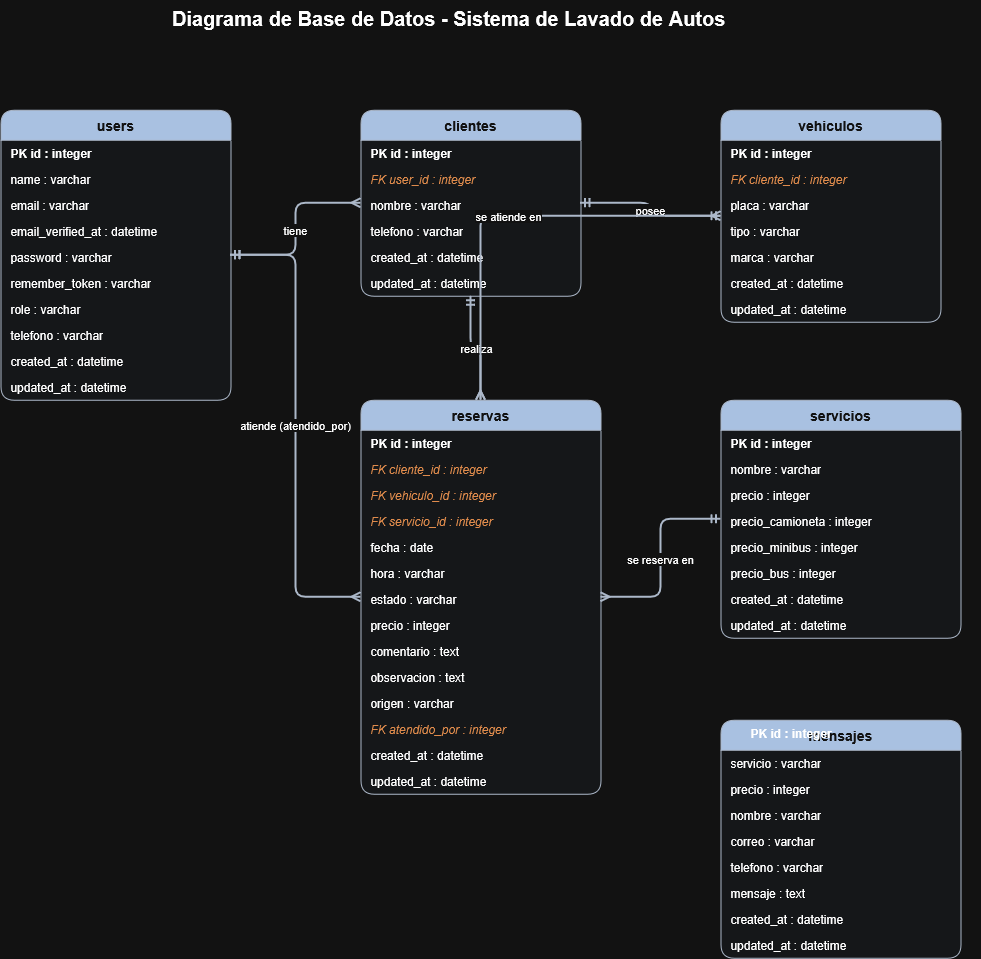

The diagram above was exported from draw.io. Its source (the exported page's mxGraphModel, read from the mxfile embedded in the PNG):
<mxGraphModel dx="2560" dy="2129" grid="1" gridSize="10" guides="1" tooltips="1" connect="1" arrows="1" fold="1" page="1" pageScale="1" pageWidth="827" pageHeight="1169" math="0" shadow="0">
  <root>
    <mxCell id="0" />
    <mxCell id="1" parent="0" />
    <mxCell id="DC4NkI-So39DiAHnrioh-1" parent="1" style="swimlane;fontStyle=1;childLayout=stackLayout;horizontal=1;startSize=30;horizontalStack=0;resizeParent=1;resizeParentMax=0;resizeLast=0;collapsible=0;marginBottom=0;fillColor=#1E3A5F;fontColor=#FFFFFF;strokeColor=#334155;swimlaneFillColor=#F8FAFC;fontSize=14;rounded=1;" value="users" vertex="1">
      <mxGeometry height="290" width="230" x="40" y="40" as="geometry" />
    </mxCell>
    <mxCell id="DC4NkI-So39DiAHnrioh-2" parent="DC4NkI-So39DiAHnrioh-1" style="text;strokeColor=none;fillColor=none;align=left;verticalAlign=middle;spacingLeft=8;spacingRight=4;overflow=hidden;rotatable=0;whiteSpace=nowrap;fontSize=12;fontStyle=1;" value="PK  id : integer" vertex="1">
      <mxGeometry height="26" width="230" y="30" as="geometry" />
    </mxCell>
    <mxCell id="DC4NkI-So39DiAHnrioh-3" parent="DC4NkI-So39DiAHnrioh-1" style="text;strokeColor=none;fillColor=none;align=left;verticalAlign=middle;spacingLeft=8;spacingRight=4;overflow=hidden;rotatable=0;whiteSpace=nowrap;fontSize=12;" value="      name : varchar" vertex="1">
      <mxGeometry height="26" width="230" y="56" as="geometry" />
    </mxCell>
    <mxCell id="DC4NkI-So39DiAHnrioh-4" parent="DC4NkI-So39DiAHnrioh-1" style="text;strokeColor=none;fillColor=none;align=left;verticalAlign=middle;spacingLeft=8;spacingRight=4;overflow=hidden;rotatable=0;whiteSpace=nowrap;fontSize=12;" value="      email : varchar" vertex="1">
      <mxGeometry height="26" width="230" y="82" as="geometry" />
    </mxCell>
    <mxCell id="DC4NkI-So39DiAHnrioh-5" parent="DC4NkI-So39DiAHnrioh-1" style="text;strokeColor=none;fillColor=none;align=left;verticalAlign=middle;spacingLeft=8;spacingRight=4;overflow=hidden;rotatable=0;whiteSpace=nowrap;fontSize=12;" value="      email_verified_at : datetime" vertex="1">
      <mxGeometry height="26" width="230" y="108" as="geometry" />
    </mxCell>
    <mxCell id="DC4NkI-So39DiAHnrioh-6" parent="DC4NkI-So39DiAHnrioh-1" style="text;strokeColor=none;fillColor=none;align=left;verticalAlign=middle;spacingLeft=8;spacingRight=4;overflow=hidden;rotatable=0;whiteSpace=nowrap;fontSize=12;" value="      password : varchar" vertex="1">
      <mxGeometry height="26" width="230" y="134" as="geometry" />
    </mxCell>
    <mxCell id="DC4NkI-So39DiAHnrioh-7" parent="DC4NkI-So39DiAHnrioh-1" style="text;strokeColor=none;fillColor=none;align=left;verticalAlign=middle;spacingLeft=8;spacingRight=4;overflow=hidden;rotatable=0;whiteSpace=nowrap;fontSize=12;" value="      remember_token : varchar" vertex="1">
      <mxGeometry height="26" width="230" y="160" as="geometry" />
    </mxCell>
    <mxCell id="DC4NkI-So39DiAHnrioh-8" parent="DC4NkI-So39DiAHnrioh-1" style="text;strokeColor=none;fillColor=none;align=left;verticalAlign=middle;spacingLeft=8;spacingRight=4;overflow=hidden;rotatable=0;whiteSpace=nowrap;fontSize=12;" value="      role : varchar" vertex="1">
      <mxGeometry height="26" width="230" y="186" as="geometry" />
    </mxCell>
    <mxCell id="DC4NkI-So39DiAHnrioh-9" parent="DC4NkI-So39DiAHnrioh-1" style="text;strokeColor=none;fillColor=none;align=left;verticalAlign=middle;spacingLeft=8;spacingRight=4;overflow=hidden;rotatable=0;whiteSpace=nowrap;fontSize=12;" value="      telefono : varchar" vertex="1">
      <mxGeometry height="26" width="230" y="212" as="geometry" />
    </mxCell>
    <mxCell id="DC4NkI-So39DiAHnrioh-10" parent="DC4NkI-So39DiAHnrioh-1" style="text;strokeColor=none;fillColor=none;align=left;verticalAlign=middle;spacingLeft=8;spacingRight=4;overflow=hidden;rotatable=0;whiteSpace=nowrap;fontSize=12;" value="      created_at : datetime" vertex="1">
      <mxGeometry height="26" width="230" y="238" as="geometry" />
    </mxCell>
    <mxCell id="DC4NkI-So39DiAHnrioh-11" parent="DC4NkI-So39DiAHnrioh-1" style="text;strokeColor=none;fillColor=none;align=left;verticalAlign=middle;spacingLeft=8;spacingRight=4;overflow=hidden;rotatable=0;whiteSpace=nowrap;fontSize=12;" value="      updated_at : datetime" vertex="1">
      <mxGeometry height="26" width="230" y="264" as="geometry" />
    </mxCell>
    <mxCell id="DC4NkI-So39DiAHnrioh-12" parent="1" style="swimlane;fontStyle=1;childLayout=stackLayout;horizontal=1;startSize=30;horizontalStack=0;resizeParent=1;resizeParentMax=0;resizeLast=0;collapsible=0;marginBottom=0;fillColor=#1E3A5F;fontColor=#FFFFFF;strokeColor=#334155;swimlaneFillColor=#F8FAFC;fontSize=14;rounded=1;" value="clientes" vertex="1">
      <mxGeometry height="186" width="220" x="400" y="40" as="geometry" />
    </mxCell>
    <mxCell id="DC4NkI-So39DiAHnrioh-13" parent="DC4NkI-So39DiAHnrioh-12" style="text;strokeColor=none;fillColor=none;align=left;verticalAlign=middle;spacingLeft=8;spacingRight=4;overflow=hidden;rotatable=0;whiteSpace=nowrap;fontSize=12;fontStyle=1;" value="PK  id : integer" vertex="1">
      <mxGeometry height="26" width="220" y="30" as="geometry" />
    </mxCell>
    <mxCell id="DC4NkI-So39DiAHnrioh-14" parent="DC4NkI-So39DiAHnrioh-12" style="text;strokeColor=none;fillColor=none;align=left;verticalAlign=middle;spacingLeft=8;spacingRight=4;overflow=hidden;rotatable=0;whiteSpace=nowrap;fontSize=12;fontStyle=2;fontColor=#B45309;" value="FK  user_id : integer" vertex="1">
      <mxGeometry height="26" width="220" y="56" as="geometry" />
    </mxCell>
    <mxCell id="DC4NkI-So39DiAHnrioh-15" parent="DC4NkI-So39DiAHnrioh-12" style="text;strokeColor=none;fillColor=none;align=left;verticalAlign=middle;spacingLeft=8;spacingRight=4;overflow=hidden;rotatable=0;whiteSpace=nowrap;fontSize=12;" value="      nombre : varchar" vertex="1">
      <mxGeometry height="26" width="220" y="82" as="geometry" />
    </mxCell>
    <mxCell id="DC4NkI-So39DiAHnrioh-16" parent="DC4NkI-So39DiAHnrioh-12" style="text;strokeColor=none;fillColor=none;align=left;verticalAlign=middle;spacingLeft=8;spacingRight=4;overflow=hidden;rotatable=0;whiteSpace=nowrap;fontSize=12;" value="      telefono : varchar" vertex="1">
      <mxGeometry height="26" width="220" y="108" as="geometry" />
    </mxCell>
    <mxCell id="DC4NkI-So39DiAHnrioh-17" parent="DC4NkI-So39DiAHnrioh-12" style="text;strokeColor=none;fillColor=none;align=left;verticalAlign=middle;spacingLeft=8;spacingRight=4;overflow=hidden;rotatable=0;whiteSpace=nowrap;fontSize=12;" value="      created_at : datetime" vertex="1">
      <mxGeometry height="26" width="220" y="134" as="geometry" />
    </mxCell>
    <mxCell id="DC4NkI-So39DiAHnrioh-18" parent="DC4NkI-So39DiAHnrioh-12" style="text;strokeColor=none;fillColor=none;align=left;verticalAlign=middle;spacingLeft=8;spacingRight=4;overflow=hidden;rotatable=0;whiteSpace=nowrap;fontSize=12;" value="      updated_at : datetime" vertex="1">
      <mxGeometry height="26" width="220" y="160" as="geometry" />
    </mxCell>
    <mxCell id="DC4NkI-So39DiAHnrioh-19" parent="1" style="swimlane;fontStyle=1;childLayout=stackLayout;horizontal=1;startSize=30;horizontalStack=0;resizeParent=1;resizeParentMax=0;resizeLast=0;collapsible=0;marginBottom=0;fillColor=#1E3A5F;fontColor=#FFFFFF;strokeColor=#334155;swimlaneFillColor=#F8FAFC;fontSize=14;rounded=1;" value="vehiculos" vertex="1">
      <mxGeometry height="212" width="220" x="760" y="40" as="geometry" />
    </mxCell>
    <mxCell id="DC4NkI-So39DiAHnrioh-20" parent="DC4NkI-So39DiAHnrioh-19" style="text;strokeColor=none;fillColor=none;align=left;verticalAlign=middle;spacingLeft=8;spacingRight=4;overflow=hidden;rotatable=0;whiteSpace=nowrap;fontSize=12;fontStyle=1;" value="PK  id : integer" vertex="1">
      <mxGeometry height="26" width="220" y="30" as="geometry" />
    </mxCell>
    <mxCell id="DC4NkI-So39DiAHnrioh-21" parent="DC4NkI-So39DiAHnrioh-19" style="text;strokeColor=none;fillColor=none;align=left;verticalAlign=middle;spacingLeft=8;spacingRight=4;overflow=hidden;rotatable=0;whiteSpace=nowrap;fontSize=12;fontStyle=2;fontColor=#B45309;" value="FK  cliente_id : integer" vertex="1">
      <mxGeometry height="26" width="220" y="56" as="geometry" />
    </mxCell>
    <mxCell id="DC4NkI-So39DiAHnrioh-22" parent="DC4NkI-So39DiAHnrioh-19" style="text;strokeColor=none;fillColor=none;align=left;verticalAlign=middle;spacingLeft=8;spacingRight=4;overflow=hidden;rotatable=0;whiteSpace=nowrap;fontSize=12;" value="      placa : varchar" vertex="1">
      <mxGeometry height="26" width="220" y="82" as="geometry" />
    </mxCell>
    <mxCell id="DC4NkI-So39DiAHnrioh-23" parent="DC4NkI-So39DiAHnrioh-19" style="text;strokeColor=none;fillColor=none;align=left;verticalAlign=middle;spacingLeft=8;spacingRight=4;overflow=hidden;rotatable=0;whiteSpace=nowrap;fontSize=12;" value="      tipo : varchar" vertex="1">
      <mxGeometry height="26" width="220" y="108" as="geometry" />
    </mxCell>
    <mxCell id="DC4NkI-So39DiAHnrioh-24" parent="DC4NkI-So39DiAHnrioh-19" style="text;strokeColor=none;fillColor=none;align=left;verticalAlign=middle;spacingLeft=8;spacingRight=4;overflow=hidden;rotatable=0;whiteSpace=nowrap;fontSize=12;" value="      marca : varchar" vertex="1">
      <mxGeometry height="26" width="220" y="134" as="geometry" />
    </mxCell>
    <mxCell id="DC4NkI-So39DiAHnrioh-25" parent="DC4NkI-So39DiAHnrioh-19" style="text;strokeColor=none;fillColor=none;align=left;verticalAlign=middle;spacingLeft=8;spacingRight=4;overflow=hidden;rotatable=0;whiteSpace=nowrap;fontSize=12;" value="      created_at : datetime" vertex="1">
      <mxGeometry height="26" width="220" y="160" as="geometry" />
    </mxCell>
    <mxCell id="DC4NkI-So39DiAHnrioh-26" parent="DC4NkI-So39DiAHnrioh-19" style="text;strokeColor=none;fillColor=none;align=left;verticalAlign=middle;spacingLeft=8;spacingRight=4;overflow=hidden;rotatable=0;whiteSpace=nowrap;fontSize=12;" value="      updated_at : datetime" vertex="1">
      <mxGeometry height="26" width="220" y="186" as="geometry" />
    </mxCell>
    <mxCell id="DC4NkI-So39DiAHnrioh-27" parent="1" style="swimlane;fontStyle=1;childLayout=stackLayout;horizontal=1;startSize=30;horizontalStack=0;resizeParent=1;resizeParentMax=0;resizeLast=0;collapsible=0;marginBottom=0;fillColor=#1E3A5F;fontColor=#FFFFFF;strokeColor=#334155;swimlaneFillColor=#F8FAFC;fontSize=14;rounded=1;" value="reservas" vertex="1">
      <mxGeometry height="394" width="240" x="400" y="330" as="geometry" />
    </mxCell>
    <mxCell id="DC4NkI-So39DiAHnrioh-28" parent="DC4NkI-So39DiAHnrioh-27" style="text;strokeColor=none;fillColor=none;align=left;verticalAlign=middle;spacingLeft=8;spacingRight=4;overflow=hidden;rotatable=0;whiteSpace=nowrap;fontSize=12;fontStyle=1;" value="PK  id : integer" vertex="1">
      <mxGeometry height="26" width="240" y="30" as="geometry" />
    </mxCell>
    <mxCell id="DC4NkI-So39DiAHnrioh-29" parent="DC4NkI-So39DiAHnrioh-27" style="text;strokeColor=none;fillColor=none;align=left;verticalAlign=middle;spacingLeft=8;spacingRight=4;overflow=hidden;rotatable=0;whiteSpace=nowrap;fontSize=12;fontStyle=2;fontColor=#B45309;" value="FK  cliente_id : integer" vertex="1">
      <mxGeometry height="26" width="240" y="56" as="geometry" />
    </mxCell>
    <mxCell id="DC4NkI-So39DiAHnrioh-30" parent="DC4NkI-So39DiAHnrioh-27" style="text;strokeColor=none;fillColor=none;align=left;verticalAlign=middle;spacingLeft=8;spacingRight=4;overflow=hidden;rotatable=0;whiteSpace=nowrap;fontSize=12;fontStyle=2;fontColor=#B45309;" value="FK  vehiculo_id : integer" vertex="1">
      <mxGeometry height="26" width="240" y="82" as="geometry" />
    </mxCell>
    <mxCell id="DC4NkI-So39DiAHnrioh-31" parent="DC4NkI-So39DiAHnrioh-27" style="text;strokeColor=none;fillColor=none;align=left;verticalAlign=middle;spacingLeft=8;spacingRight=4;overflow=hidden;rotatable=0;whiteSpace=nowrap;fontSize=12;fontStyle=2;fontColor=#B45309;" value="FK  servicio_id : integer" vertex="1">
      <mxGeometry height="26" width="240" y="108" as="geometry" />
    </mxCell>
    <mxCell id="DC4NkI-So39DiAHnrioh-32" parent="DC4NkI-So39DiAHnrioh-27" style="text;strokeColor=none;fillColor=none;align=left;verticalAlign=middle;spacingLeft=8;spacingRight=4;overflow=hidden;rotatable=0;whiteSpace=nowrap;fontSize=12;" value="      fecha : date" vertex="1">
      <mxGeometry height="26" width="240" y="134" as="geometry" />
    </mxCell>
    <mxCell id="DC4NkI-So39DiAHnrioh-33" parent="DC4NkI-So39DiAHnrioh-27" style="text;strokeColor=none;fillColor=none;align=left;verticalAlign=middle;spacingLeft=8;spacingRight=4;overflow=hidden;rotatable=0;whiteSpace=nowrap;fontSize=12;" value="      hora : varchar" vertex="1">
      <mxGeometry height="26" width="240" y="160" as="geometry" />
    </mxCell>
    <mxCell id="DC4NkI-So39DiAHnrioh-34" parent="DC4NkI-So39DiAHnrioh-27" style="text;strokeColor=none;fillColor=none;align=left;verticalAlign=middle;spacingLeft=8;spacingRight=4;overflow=hidden;rotatable=0;whiteSpace=nowrap;fontSize=12;" value="      estado : varchar" vertex="1">
      <mxGeometry height="26" width="240" y="186" as="geometry" />
    </mxCell>
    <mxCell id="DC4NkI-So39DiAHnrioh-35" parent="DC4NkI-So39DiAHnrioh-27" style="text;strokeColor=none;fillColor=none;align=left;verticalAlign=middle;spacingLeft=8;spacingRight=4;overflow=hidden;rotatable=0;whiteSpace=nowrap;fontSize=12;" value="      precio : integer" vertex="1">
      <mxGeometry height="26" width="240" y="212" as="geometry" />
    </mxCell>
    <mxCell id="DC4NkI-So39DiAHnrioh-36" parent="DC4NkI-So39DiAHnrioh-27" style="text;strokeColor=none;fillColor=none;align=left;verticalAlign=middle;spacingLeft=8;spacingRight=4;overflow=hidden;rotatable=0;whiteSpace=nowrap;fontSize=12;" value="      comentario : text" vertex="1">
      <mxGeometry height="26" width="240" y="238" as="geometry" />
    </mxCell>
    <mxCell id="DC4NkI-So39DiAHnrioh-37" parent="DC4NkI-So39DiAHnrioh-27" style="text;strokeColor=none;fillColor=none;align=left;verticalAlign=middle;spacingLeft=8;spacingRight=4;overflow=hidden;rotatable=0;whiteSpace=nowrap;fontSize=12;" value="      observacion : text" vertex="1">
      <mxGeometry height="26" width="240" y="264" as="geometry" />
    </mxCell>
    <mxCell id="DC4NkI-So39DiAHnrioh-38" parent="DC4NkI-So39DiAHnrioh-27" style="text;strokeColor=none;fillColor=none;align=left;verticalAlign=middle;spacingLeft=8;spacingRight=4;overflow=hidden;rotatable=0;whiteSpace=nowrap;fontSize=12;" value="      origen : varchar" vertex="1">
      <mxGeometry height="26" width="240" y="290" as="geometry" />
    </mxCell>
    <mxCell id="DC4NkI-So39DiAHnrioh-39" parent="DC4NkI-So39DiAHnrioh-27" style="text;strokeColor=none;fillColor=none;align=left;verticalAlign=middle;spacingLeft=8;spacingRight=4;overflow=hidden;rotatable=0;whiteSpace=nowrap;fontSize=12;fontStyle=2;fontColor=#B45309;" value="FK  atendido_por : integer" vertex="1">
      <mxGeometry height="26" width="240" y="316" as="geometry" />
    </mxCell>
    <mxCell id="DC4NkI-So39DiAHnrioh-40" parent="DC4NkI-So39DiAHnrioh-27" style="text;strokeColor=none;fillColor=none;align=left;verticalAlign=middle;spacingLeft=8;spacingRight=4;overflow=hidden;rotatable=0;whiteSpace=nowrap;fontSize=12;" value="      created_at : datetime" vertex="1">
      <mxGeometry height="26" width="240" y="342" as="geometry" />
    </mxCell>
    <mxCell id="DC4NkI-So39DiAHnrioh-41" parent="DC4NkI-So39DiAHnrioh-27" style="text;strokeColor=none;fillColor=none;align=left;verticalAlign=middle;spacingLeft=8;spacingRight=4;overflow=hidden;rotatable=0;whiteSpace=nowrap;fontSize=12;" value="      updated_at : datetime" vertex="1">
      <mxGeometry height="26" width="240" y="368" as="geometry" />
    </mxCell>
    <mxCell id="DC4NkI-So39DiAHnrioh-42" parent="1" style="swimlane;fontStyle=1;childLayout=stackLayout;horizontal=1;startSize=30;horizontalStack=0;resizeParent=1;resizeParentMax=0;resizeLast=0;collapsible=0;marginBottom=0;fillColor=#1E3A5F;fontColor=#FFFFFF;strokeColor=#334155;swimlaneFillColor=#F8FAFC;fontSize=14;rounded=1;" value="servicios" vertex="1">
      <mxGeometry height="238" width="240" x="760" y="330" as="geometry" />
    </mxCell>
    <mxCell id="DC4NkI-So39DiAHnrioh-43" parent="DC4NkI-So39DiAHnrioh-42" style="text;strokeColor=none;fillColor=none;align=left;verticalAlign=middle;spacingLeft=8;spacingRight=4;overflow=hidden;rotatable=0;whiteSpace=nowrap;fontSize=12;fontStyle=1;" value="PK  id : integer" vertex="1">
      <mxGeometry height="26" width="240" y="30" as="geometry" />
    </mxCell>
    <mxCell id="DC4NkI-So39DiAHnrioh-44" parent="DC4NkI-So39DiAHnrioh-42" style="text;strokeColor=none;fillColor=none;align=left;verticalAlign=middle;spacingLeft=8;spacingRight=4;overflow=hidden;rotatable=0;whiteSpace=nowrap;fontSize=12;" value="      nombre : varchar" vertex="1">
      <mxGeometry height="26" width="240" y="56" as="geometry" />
    </mxCell>
    <mxCell id="DC4NkI-So39DiAHnrioh-45" parent="DC4NkI-So39DiAHnrioh-42" style="text;strokeColor=none;fillColor=none;align=left;verticalAlign=middle;spacingLeft=8;spacingRight=4;overflow=hidden;rotatable=0;whiteSpace=nowrap;fontSize=12;" value="      precio : integer" vertex="1">
      <mxGeometry height="26" width="240" y="82" as="geometry" />
    </mxCell>
    <mxCell id="DC4NkI-So39DiAHnrioh-46" parent="DC4NkI-So39DiAHnrioh-42" style="text;strokeColor=none;fillColor=none;align=left;verticalAlign=middle;spacingLeft=8;spacingRight=4;overflow=hidden;rotatable=0;whiteSpace=nowrap;fontSize=12;" value="      precio_camioneta : integer" vertex="1">
      <mxGeometry height="26" width="240" y="108" as="geometry" />
    </mxCell>
    <mxCell id="DC4NkI-So39DiAHnrioh-47" parent="DC4NkI-So39DiAHnrioh-42" style="text;strokeColor=none;fillColor=none;align=left;verticalAlign=middle;spacingLeft=8;spacingRight=4;overflow=hidden;rotatable=0;whiteSpace=nowrap;fontSize=12;" value="      precio_minibus : integer" vertex="1">
      <mxGeometry height="26" width="240" y="134" as="geometry" />
    </mxCell>
    <mxCell id="DC4NkI-So39DiAHnrioh-48" parent="DC4NkI-So39DiAHnrioh-42" style="text;strokeColor=none;fillColor=none;align=left;verticalAlign=middle;spacingLeft=8;spacingRight=4;overflow=hidden;rotatable=0;whiteSpace=nowrap;fontSize=12;" value="      precio_bus : integer" vertex="1">
      <mxGeometry height="26" width="240" y="160" as="geometry" />
    </mxCell>
    <mxCell id="DC4NkI-So39DiAHnrioh-49" parent="DC4NkI-So39DiAHnrioh-42" style="text;strokeColor=none;fillColor=none;align=left;verticalAlign=middle;spacingLeft=8;spacingRight=4;overflow=hidden;rotatable=0;whiteSpace=nowrap;fontSize=12;" value="      created_at : datetime" vertex="1">
      <mxGeometry height="26" width="240" y="186" as="geometry" />
    </mxCell>
    <mxCell id="DC4NkI-So39DiAHnrioh-50" parent="DC4NkI-So39DiAHnrioh-42" style="text;strokeColor=none;fillColor=none;align=left;verticalAlign=middle;spacingLeft=8;spacingRight=4;overflow=hidden;rotatable=0;whiteSpace=nowrap;fontSize=12;" value="      updated_at : datetime" vertex="1">
      <mxGeometry height="26" width="240" y="212" as="geometry" />
    </mxCell>
    <mxCell id="DC4NkI-So39DiAHnrioh-51" parent="1" style="swimlane;fontStyle=1;childLayout=stackLayout;horizontal=1;startSize=30;horizontalStack=0;resizeParent=1;resizeParentMax=0;resizeLast=0;collapsible=0;marginBottom=0;fillColor=#1E3A5F;fontColor=#FFFFFF;strokeColor=#334155;swimlaneFillColor=#F8FAFC;fontSize=14;rounded=1;" value="mensajes" vertex="1">
      <mxGeometry height="238" width="240" x="760" y="650" as="geometry" />
    </mxCell>
    <mxCell id="DC4NkI-So39DiAHnrioh-53" parent="DC4NkI-So39DiAHnrioh-51" style="text;strokeColor=none;fillColor=none;align=left;verticalAlign=middle;spacingLeft=8;spacingRight=4;overflow=hidden;rotatable=0;whiteSpace=nowrap;fontSize=12;" value="      servicio : varchar" vertex="1">
      <mxGeometry height="26" width="240" y="30" as="geometry" />
    </mxCell>
    <mxCell id="DC4NkI-So39DiAHnrioh-54" parent="DC4NkI-So39DiAHnrioh-51" style="text;strokeColor=none;fillColor=none;align=left;verticalAlign=middle;spacingLeft=8;spacingRight=4;overflow=hidden;rotatable=0;whiteSpace=nowrap;fontSize=12;" value="      precio : integer" vertex="1">
      <mxGeometry height="26" width="240" y="56" as="geometry" />
    </mxCell>
    <mxCell id="DC4NkI-So39DiAHnrioh-55" parent="DC4NkI-So39DiAHnrioh-51" style="text;strokeColor=none;fillColor=none;align=left;verticalAlign=middle;spacingLeft=8;spacingRight=4;overflow=hidden;rotatable=0;whiteSpace=nowrap;fontSize=12;" value="      nombre : varchar" vertex="1">
      <mxGeometry height="26" width="240" y="82" as="geometry" />
    </mxCell>
    <mxCell id="DC4NkI-So39DiAHnrioh-56" parent="DC4NkI-So39DiAHnrioh-51" style="text;strokeColor=none;fillColor=none;align=left;verticalAlign=middle;spacingLeft=8;spacingRight=4;overflow=hidden;rotatable=0;whiteSpace=nowrap;fontSize=12;" value="      correo : varchar" vertex="1">
      <mxGeometry height="26" width="240" y="108" as="geometry" />
    </mxCell>
    <mxCell id="DC4NkI-So39DiAHnrioh-57" parent="DC4NkI-So39DiAHnrioh-51" style="text;strokeColor=none;fillColor=none;align=left;verticalAlign=middle;spacingLeft=8;spacingRight=4;overflow=hidden;rotatable=0;whiteSpace=nowrap;fontSize=12;" value="      telefono : varchar" vertex="1">
      <mxGeometry height="26" width="240" y="134" as="geometry" />
    </mxCell>
    <mxCell id="DC4NkI-So39DiAHnrioh-58" parent="DC4NkI-So39DiAHnrioh-51" style="text;strokeColor=none;fillColor=none;align=left;verticalAlign=middle;spacingLeft=8;spacingRight=4;overflow=hidden;rotatable=0;whiteSpace=nowrap;fontSize=12;" value="      mensaje : text" vertex="1">
      <mxGeometry height="26" width="240" y="160" as="geometry" />
    </mxCell>
    <mxCell id="DC4NkI-So39DiAHnrioh-59" parent="DC4NkI-So39DiAHnrioh-51" style="text;strokeColor=none;fillColor=none;align=left;verticalAlign=middle;spacingLeft=8;spacingRight=4;overflow=hidden;rotatable=0;whiteSpace=nowrap;fontSize=12;" value="      created_at : datetime" vertex="1">
      <mxGeometry height="26" width="240" y="186" as="geometry" />
    </mxCell>
    <mxCell id="DC4NkI-So39DiAHnrioh-60" parent="DC4NkI-So39DiAHnrioh-51" style="text;strokeColor=none;fillColor=none;align=left;verticalAlign=middle;spacingLeft=8;spacingRight=4;overflow=hidden;rotatable=0;whiteSpace=nowrap;fontSize=12;" value="      updated_at : datetime" vertex="1">
      <mxGeometry height="26" width="240" y="212" as="geometry" />
    </mxCell>
    <mxCell id="DC4NkI-So39DiAHnrioh-61" edge="1" parent="1" source="DC4NkI-So39DiAHnrioh-1" style="edgeStyle=orthogonalEdgeStyle;rounded=1;html=1;endArrow=ERmany;startArrow=ERmandOne;endFill=0;startFill=0;strokeColor=#334155;strokeWidth=2;fontSize=11;labelBackgroundColor=#FFFFFF;" target="DC4NkI-So39DiAHnrioh-12" value="tiene">
      <mxGeometry relative="1" as="geometry" />
    </mxCell>
    <mxCell id="DC4NkI-So39DiAHnrioh-62" edge="1" parent="1" source="DC4NkI-So39DiAHnrioh-12" style="edgeStyle=orthogonalEdgeStyle;rounded=1;html=1;endArrow=ERmany;startArrow=ERmandOne;endFill=0;startFill=0;strokeColor=#334155;strokeWidth=2;fontSize=11;labelBackgroundColor=#FFFFFF;" target="DC4NkI-So39DiAHnrioh-19" value="posee">
      <mxGeometry relative="1" as="geometry" />
    </mxCell>
    <mxCell id="DC4NkI-So39DiAHnrioh-63" edge="1" parent="1" source="DC4NkI-So39DiAHnrioh-12" style="edgeStyle=orthogonalEdgeStyle;rounded=1;html=1;endArrow=ERmany;startArrow=ERmandOne;endFill=0;startFill=0;strokeColor=#334155;strokeWidth=2;fontSize=11;labelBackgroundColor=#FFFFFF;" target="DC4NkI-So39DiAHnrioh-27" value="realiza">
      <mxGeometry relative="1" as="geometry" />
    </mxCell>
    <mxCell id="DC4NkI-So39DiAHnrioh-64" edge="1" parent="1" source="DC4NkI-So39DiAHnrioh-19" style="edgeStyle=orthogonalEdgeStyle;rounded=1;html=1;endArrow=ERmany;startArrow=ERmandOne;endFill=0;startFill=0;strokeColor=#334155;strokeWidth=2;fontSize=11;labelBackgroundColor=#FFFFFF;" target="DC4NkI-So39DiAHnrioh-27" value="se atiende en">
      <mxGeometry relative="1" as="geometry" />
    </mxCell>
    <mxCell id="DC4NkI-So39DiAHnrioh-65" edge="1" parent="1" source="DC4NkI-So39DiAHnrioh-42" style="edgeStyle=orthogonalEdgeStyle;rounded=1;html=1;endArrow=ERmany;startArrow=ERmandOne;endFill=0;startFill=0;strokeColor=#334155;strokeWidth=2;fontSize=11;labelBackgroundColor=#FFFFFF;" target="DC4NkI-So39DiAHnrioh-27" value="se reserva en">
      <mxGeometry relative="1" as="geometry" />
    </mxCell>
    <mxCell id="DC4NkI-So39DiAHnrioh-66" edge="1" parent="1" source="DC4NkI-So39DiAHnrioh-1" style="edgeStyle=orthogonalEdgeStyle;rounded=1;html=1;endArrow=ERmany;startArrow=ERmandOne;endFill=0;startFill=0;strokeColor=#334155;strokeWidth=2;fontSize=11;labelBackgroundColor=#FFFFFF;" target="DC4NkI-So39DiAHnrioh-27" value="atiende (atendido_por)">
      <mxGeometry relative="1" as="geometry" />
    </mxCell>
    <mxCell id="DC4NkI-So39DiAHnrioh-67" parent="1" style="text;html=1;fontSize=20;fontStyle=1;align=left;" value="Diagrama de Base de Datos - Sistema de Lavado de Autos" vertex="1">
      <mxGeometry height="50" width="600" x="210" y="-70" as="geometry" />
    </mxCell>
    <mxCell id="DC4NkI-So39DiAHnrioh-52" parent="1" style="text;strokeColor=none;fillColor=none;align=left;verticalAlign=middle;spacingLeft=8;spacingRight=4;overflow=hidden;rotatable=0;whiteSpace=nowrap;fontSize=12;fontStyle=1;" value="PK  id : integer" vertex="1">
      <mxGeometry height="26" width="240" x="780" y="650" as="geometry" />
    </mxCell>
  </root>
</mxGraphModel>